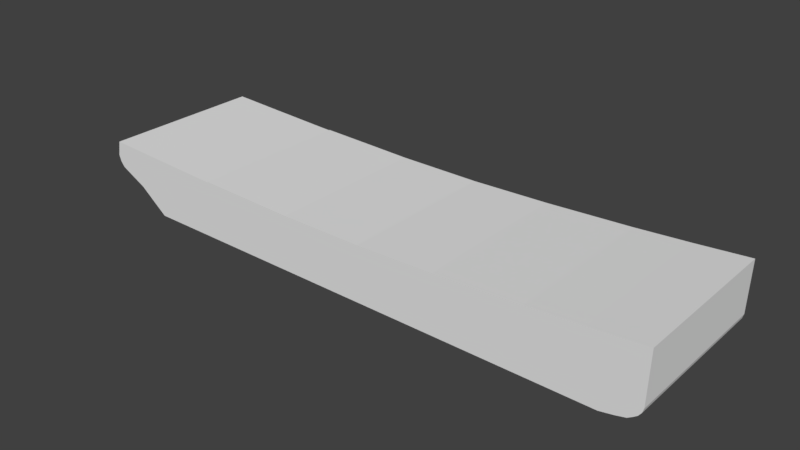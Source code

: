 # Source: t2.blend  (saved by Blender 2.79.0; exported with 4.5.12 LTS)
import bpy
from mathutils import Matrix  # noqa: F401  (used for matrix-valued properties, if any)

bpy.ops.wm.read_factory_settings(use_empty=True)
scene = bpy.context.scene
scene.name = 'Scene'

# ---- collections
col_collection_1 = bpy.data.collections.new('Collection 1'); scene.collection.children.link(col_collection_1)

# ---- world
world_world = bpy.data.worlds.new('World'); scene.world = world_world
world_world.color = (0.05088, 0.05088, 0.05088)
world_world.use_sun_shadow = False
world_world.sun_shadow_jitter_overblur = 0.0
world_world.cycles.sampling_method = 'MANUAL'

# ---- meshes
me_cube_001 = bpy.data.meshes.new('Cube.001')
me_cube_001.from_pydata([(-3.187, -1.0, -0.384), (-3.912, -1.0, 0.3766), (-3.187, 1.0, -0.384), (-3.912, 1.0, 0.3766), (2.753, -1.0, -0.4173), (3.212, -1.0, 0.4417), (2.753, 1.0, -0.4173), (3.212, 1.0, 0.4417), (-3.919, -1.0, 0.1193), (-3.919, 1.0, 0.1193), (3.179, 1.0, -0.2385), (3.179, -1.0, -0.2385), (-3.187, -1.0, -0.384), (-3.187, 1.0, -0.384), (-3.545, -1.0, -0.1075), (-3.545, 1.0, -0.1075), (-3.789, -1.0, 0.01486), (-3.789, 1.0, 0.01486), (-3.945, -1.0, 0.1951), (-3.945, 1.0, 0.1951), (-3.872, -1.0, 0.05792), (-3.872, 1.0, 0.05792), (2.915, 1.0, -0.3876), (2.915, -1.0, -0.3876), (3.101, 1.0, -0.319), (3.101, -1.0, -0.319), (3.042, 1.0, -0.3565), (3.042, -1.0, -0.3565), (3.144, 1.0, -0.2864), (3.144, -1.0, -0.2864), (3.195, 1.0, -0.1842), (3.195, -1.0, -0.1842), (-3.297, 1.0, 0.347), (-3.297, -1.0, 0.347), (-1.122, 1.0, 0.2765), (-1.122, -1.0, 0.2765), (-2.48, -1.0, 0.3099), (-2.48, 1.0, 0.3099), (-2.34, 1.0, 0.3047), (-2.34, -1.0, 0.3047), (-2.339, 1.0, 0.3115), (-2.339, -1.0, 0.3115), (-1.648, 1.0, 0.2921), (-1.648, -1.0, 0.2921), (-0.09629, 1.0, 0.2741), (-0.09629, -1.0, 0.2741), (0.8678, 1.0, 0.3011), (0.8678, -1.0, 0.3011), (1.912, 1.0, 0.3504), (1.912, -1.0, 0.3504), (2.571, 1.0, 0.3929), (2.571, -1.0, 0.3929)], [], [(18, 1, 3, 19), (30, 7, 5, 31), (2, 6, 4, 0), (20, 8, 9, 21), (28, 10, 11, 29), (50, 51, 5, 7), (6, 2, 13, 15, 17, 21, 9, 19, 3, 32, 37, 38, 40, 42, 34, 44, 46, 48, 50, 7, 30, 10, 28, 24, 26, 22), (11, 31, 5, 51, 49, 47, 45, 35, 43, 41, 39, 36, 33, 1, 18, 8, 20, 16, 14, 12, 0, 4, 23, 27, 25, 29), (0, 12, 13, 2), (12, 14, 15, 13), (14, 16, 17, 15), (8, 18, 19, 9), (16, 20, 21, 17), (6, 22, 23, 4), (26, 24, 25, 27), (22, 26, 27, 23), (24, 28, 29, 25), (10, 30, 31, 11), (3, 1, 33, 32), (42, 43, 35, 34), (32, 33, 36, 37), (37, 36, 39, 38), (38, 39, 41, 40), (40, 41, 43, 42), (34, 35, 45, 44), (44, 45, 47, 46), (46, 47, 49, 48), (48, 49, 51, 50)])
me_cube_001.use_remesh_preserve_volume = False
me_cube_001.use_remesh_preserve_attributes = False
me_cube_001.use_mirror_vertex_groups = False
me_cube_001.update()

# ---- objects
ob_cube = bpy.data.objects.new('Cube', me_cube_001)

# ---- transforms, parenting, visibility, modifiers, constraints
ob_cube.location = (0.0, 0.0, -0.01042)
ob_cube.hide_viewport = True
ob_cube.lineart.crease_threshold = 0.0
_vg = ob_cube.vertex_groups.new(name='Group')

# ---- collection membership
col_collection_1.objects.link(ob_cube)

# ---- scene / render settings (as saved in the file)
scene.frame_start = 1; scene.frame_end = 250; scene.frame_set(3)
scene.render.engine = 'BLENDER_EEVEE_NEXT'
scene.render.resolution_percentage = 50
scene.render.dither_intensity = 0.0
scene.cycles.use_denoising = False
scene.cycles.samples = 128
scene.cycles.sampling_pattern = 'TABULATED_SOBOL'
scene.cycles.use_adaptive_sampling = False
scene.cycles.use_light_tree = False
scene.cycles.blur_glossy = 0.0
scene.cycles.sample_clamp_indirect = 0.0
scene.view_settings.view_transform = 'Standard'
bpy.context.view_layer.update()

# ---- added for rendering (the .blend has no active camera and no usable light): camera, sun
cam_auto = bpy.data.cameras.new('AutoCamera')
cam_auto.lens = 50.0
cam_auto.sensor_width = 36.0
cam_auto.clip_end = 1000.0
ob_auto_camera = bpy.data.objects.new('AutoCamera', cam_auto)
scene.collection.objects.link(ob_auto_camera)
ob_auto_camera.location = (6.55529, -8.30568, 5.54931)
ob_auto_camera.rotation_euler = (1.09748, -7.21219e-08, 0.694738)
scene.camera = ob_auto_camera
light_auto_sun = bpy.data.lights.new('AutoSun', 'SUN')
light_auto_sun.energy = 3.0
light_auto_sun.angle = 0.0523599
ob_auto_sun = bpy.data.objects.new('AutoSun', light_auto_sun)
scene.collection.objects.link(ob_auto_sun)
ob_auto_sun.rotation_euler = (0.872665, 0.174533, 0.523599)
bpy.context.view_layer.update()
